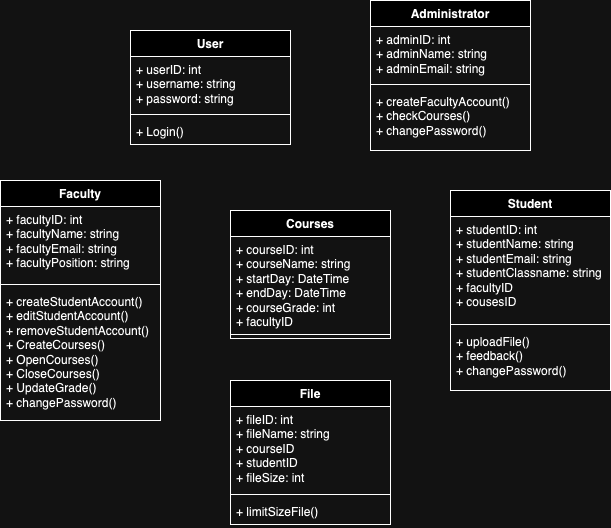

The diagram above was exported from draw.io. Its source (the exported page's mxGraphModel, read from the mxfile embedded in the PNG):
<mxGraphModel dx="954" dy="1706" grid="1" gridSize="10" guides="1" tooltips="1" connect="1" arrows="1" fold="1" page="1" pageScale="1" pageWidth="850" pageHeight="1100" math="0" shadow="0">
  <root>
    <mxCell id="0" />
    <mxCell id="1" parent="0" />
    <mxCell id="tkXwOdzXf7MQs0tWikZI-7" value="User" style="swimlane;fontStyle=1;align=center;verticalAlign=top;childLayout=stackLayout;horizontal=1;startSize=26;horizontalStack=0;resizeParent=1;resizeParentMax=0;resizeLast=0;collapsible=1;marginBottom=0;whiteSpace=wrap;html=1;" vertex="1" parent="1">
      <mxGeometry x="150" y="20" width="160" height="114" as="geometry" />
    </mxCell>
    <mxCell id="tkXwOdzXf7MQs0tWikZI-8" value="+ userID: int&lt;div&gt;+ username: string&lt;/div&gt;&lt;div&gt;+ password: string&lt;/div&gt;" style="text;strokeColor=none;fillColor=none;align=left;verticalAlign=top;spacingLeft=4;spacingRight=4;overflow=hidden;rotatable=0;points=[[0,0.5],[1,0.5]];portConstraint=eastwest;whiteSpace=wrap;html=1;" vertex="1" parent="tkXwOdzXf7MQs0tWikZI-7">
      <mxGeometry y="26" width="160" height="54" as="geometry" />
    </mxCell>
    <mxCell id="tkXwOdzXf7MQs0tWikZI-9" value="" style="line;strokeWidth=1;fillColor=none;align=left;verticalAlign=middle;spacingTop=-1;spacingLeft=3;spacingRight=3;rotatable=0;labelPosition=right;points=[];portConstraint=eastwest;strokeColor=inherit;" vertex="1" parent="tkXwOdzXf7MQs0tWikZI-7">
      <mxGeometry y="80" width="160" height="8" as="geometry" />
    </mxCell>
    <mxCell id="tkXwOdzXf7MQs0tWikZI-10" value="+ Login()" style="text;strokeColor=none;fillColor=none;align=left;verticalAlign=top;spacingLeft=4;spacingRight=4;overflow=hidden;rotatable=0;points=[[0,0.5],[1,0.5]];portConstraint=eastwest;whiteSpace=wrap;html=1;" vertex="1" parent="tkXwOdzXf7MQs0tWikZI-7">
      <mxGeometry y="88" width="160" height="26" as="geometry" />
    </mxCell>
    <mxCell id="tkXwOdzXf7MQs0tWikZI-13" value="Administrator" style="swimlane;fontStyle=1;align=center;verticalAlign=top;childLayout=stackLayout;horizontal=1;startSize=26;horizontalStack=0;resizeParent=1;resizeParentMax=0;resizeLast=0;collapsible=1;marginBottom=0;whiteSpace=wrap;html=1;" vertex="1" parent="1">
      <mxGeometry x="390" y="-10" width="160" height="150" as="geometry" />
    </mxCell>
    <mxCell id="tkXwOdzXf7MQs0tWikZI-14" value="+ adminID: int&lt;div&gt;+ adminName: string&lt;/div&gt;&lt;div&gt;+ adminEmail: string&lt;/div&gt;" style="text;strokeColor=none;fillColor=none;align=left;verticalAlign=top;spacingLeft=4;spacingRight=4;overflow=hidden;rotatable=0;points=[[0,0.5],[1,0.5]];portConstraint=eastwest;whiteSpace=wrap;html=1;" vertex="1" parent="tkXwOdzXf7MQs0tWikZI-13">
      <mxGeometry y="26" width="160" height="54" as="geometry" />
    </mxCell>
    <mxCell id="tkXwOdzXf7MQs0tWikZI-15" value="" style="line;strokeWidth=1;fillColor=none;align=left;verticalAlign=middle;spacingTop=-1;spacingLeft=3;spacingRight=3;rotatable=0;labelPosition=right;points=[];portConstraint=eastwest;strokeColor=inherit;" vertex="1" parent="tkXwOdzXf7MQs0tWikZI-13">
      <mxGeometry y="80" width="160" height="8" as="geometry" />
    </mxCell>
    <mxCell id="tkXwOdzXf7MQs0tWikZI-16" value="+ createFacultyAccount()&lt;div&gt;+ checkCourses()&lt;/div&gt;&lt;div&gt;+ changePassword()&lt;/div&gt;" style="text;strokeColor=none;fillColor=none;align=left;verticalAlign=top;spacingLeft=4;spacingRight=4;overflow=hidden;rotatable=0;points=[[0,0.5],[1,0.5]];portConstraint=eastwest;whiteSpace=wrap;html=1;" vertex="1" parent="tkXwOdzXf7MQs0tWikZI-13">
      <mxGeometry y="88" width="160" height="62" as="geometry" />
    </mxCell>
    <mxCell id="tkXwOdzXf7MQs0tWikZI-18" value="Faculty" style="swimlane;fontStyle=1;align=center;verticalAlign=top;childLayout=stackLayout;horizontal=1;startSize=26;horizontalStack=0;resizeParent=1;resizeParentMax=0;resizeLast=0;collapsible=1;marginBottom=0;whiteSpace=wrap;html=1;" vertex="1" parent="1">
      <mxGeometry x="20" y="170" width="160" height="240" as="geometry" />
    </mxCell>
    <mxCell id="tkXwOdzXf7MQs0tWikZI-19" value="+ facultyID: int&lt;div&gt;+&amp;nbsp;&lt;span style=&quot;background-color: initial;&quot;&gt;facultyN&lt;/span&gt;&lt;span style=&quot;background-color: initial;&quot;&gt;ame: string&lt;/span&gt;&lt;/div&gt;&lt;div&gt;&lt;span style=&quot;background-color: initial;&quot;&gt;+&amp;nbsp;&lt;/span&gt;&lt;span style=&quot;background-color: initial;&quot;&gt;facultyEmail: string&lt;/span&gt;&lt;/div&gt;&lt;div&gt;&lt;span style=&quot;background-color: initial;&quot;&gt;+&amp;nbsp;&lt;/span&gt;&lt;span style=&quot;background-color: initial;&quot;&gt;facultyPosition: string&lt;/span&gt;&lt;/div&gt;" style="text;strokeColor=none;fillColor=none;align=left;verticalAlign=top;spacingLeft=4;spacingRight=4;overflow=hidden;rotatable=0;points=[[0,0.5],[1,0.5]];portConstraint=eastwest;whiteSpace=wrap;html=1;" vertex="1" parent="tkXwOdzXf7MQs0tWikZI-18">
      <mxGeometry y="26" width="160" height="74" as="geometry" />
    </mxCell>
    <mxCell id="tkXwOdzXf7MQs0tWikZI-20" value="" style="line;strokeWidth=1;fillColor=none;align=left;verticalAlign=middle;spacingTop=-1;spacingLeft=3;spacingRight=3;rotatable=0;labelPosition=right;points=[];portConstraint=eastwest;strokeColor=inherit;" vertex="1" parent="tkXwOdzXf7MQs0tWikZI-18">
      <mxGeometry y="100" width="160" height="8" as="geometry" />
    </mxCell>
    <mxCell id="tkXwOdzXf7MQs0tWikZI-21" value="+ createStudentAccount()&lt;div&gt;+ editStudentAccount()&lt;/div&gt;&lt;div&gt;+ removeStudentAccount()&lt;br&gt;&lt;div&gt;+ CreateCourses()&lt;/div&gt;&lt;div&gt;+ OpenCourses()&lt;/div&gt;&lt;div&gt;+ CloseCourses()&lt;/div&gt;&lt;div&gt;+ UpdateGrade()&lt;/div&gt;&lt;div&gt;+ changePassword()&lt;br&gt;&lt;/div&gt;&lt;/div&gt;" style="text;strokeColor=none;fillColor=none;align=left;verticalAlign=top;spacingLeft=4;spacingRight=4;overflow=hidden;rotatable=0;points=[[0,0.5],[1,0.5]];portConstraint=eastwest;whiteSpace=wrap;html=1;" vertex="1" parent="tkXwOdzXf7MQs0tWikZI-18">
      <mxGeometry y="108" width="160" height="132" as="geometry" />
    </mxCell>
    <mxCell id="tkXwOdzXf7MQs0tWikZI-22" value="Student" style="swimlane;fontStyle=1;align=center;verticalAlign=top;childLayout=stackLayout;horizontal=1;startSize=26;horizontalStack=0;resizeParent=1;resizeParentMax=0;resizeLast=0;collapsible=1;marginBottom=0;whiteSpace=wrap;html=1;" vertex="1" parent="1">
      <mxGeometry x="470" y="180" width="160" height="200" as="geometry" />
    </mxCell>
    <mxCell id="tkXwOdzXf7MQs0tWikZI-23" value="+ studentID: int&lt;div&gt;+ studentName: string&lt;/div&gt;&lt;div&gt;+ studentEmail: string&lt;/div&gt;&lt;div&gt;+ studentClassname: string&lt;/div&gt;&lt;div&gt;+ facultyID&lt;/div&gt;&lt;div&gt;+ cousesID&lt;/div&gt;" style="text;strokeColor=none;fillColor=none;align=left;verticalAlign=top;spacingLeft=4;spacingRight=4;overflow=hidden;rotatable=0;points=[[0,0.5],[1,0.5]];portConstraint=eastwest;whiteSpace=wrap;html=1;" vertex="1" parent="tkXwOdzXf7MQs0tWikZI-22">
      <mxGeometry y="26" width="160" height="104" as="geometry" />
    </mxCell>
    <mxCell id="tkXwOdzXf7MQs0tWikZI-24" value="" style="line;strokeWidth=1;fillColor=none;align=left;verticalAlign=middle;spacingTop=-1;spacingLeft=3;spacingRight=3;rotatable=0;labelPosition=right;points=[];portConstraint=eastwest;strokeColor=inherit;" vertex="1" parent="tkXwOdzXf7MQs0tWikZI-22">
      <mxGeometry y="130" width="160" height="8" as="geometry" />
    </mxCell>
    <mxCell id="tkXwOdzXf7MQs0tWikZI-25" value="+ uploadFile()&lt;div&gt;+ feedback()&lt;/div&gt;&lt;div&gt;+ changePassword()&lt;br&gt;&lt;/div&gt;" style="text;strokeColor=none;fillColor=none;align=left;verticalAlign=top;spacingLeft=4;spacingRight=4;overflow=hidden;rotatable=0;points=[[0,0.5],[1,0.5]];portConstraint=eastwest;whiteSpace=wrap;html=1;" vertex="1" parent="tkXwOdzXf7MQs0tWikZI-22">
      <mxGeometry y="138" width="160" height="62" as="geometry" />
    </mxCell>
    <mxCell id="tkXwOdzXf7MQs0tWikZI-26" value="Courses" style="swimlane;fontStyle=1;align=center;verticalAlign=top;childLayout=stackLayout;horizontal=1;startSize=26;horizontalStack=0;resizeParent=1;resizeParentMax=0;resizeLast=0;collapsible=1;marginBottom=0;whiteSpace=wrap;html=1;" vertex="1" parent="1">
      <mxGeometry x="250" y="200" width="160" height="128" as="geometry" />
    </mxCell>
    <mxCell id="tkXwOdzXf7MQs0tWikZI-27" value="+ courseID: int&lt;div&gt;+ courseName: string&lt;/div&gt;&lt;div&gt;+ startDay: DateTime&lt;/div&gt;&lt;div&gt;+ endDay: DateTime&lt;/div&gt;&lt;div&gt;+ courseGrade: int&lt;/div&gt;&lt;div&gt;+ facultyID&lt;/div&gt;" style="text;strokeColor=none;fillColor=none;align=left;verticalAlign=top;spacingLeft=4;spacingRight=4;overflow=hidden;rotatable=0;points=[[0,0.5],[1,0.5]];portConstraint=eastwest;whiteSpace=wrap;html=1;" vertex="1" parent="tkXwOdzXf7MQs0tWikZI-26">
      <mxGeometry y="26" width="160" height="94" as="geometry" />
    </mxCell>
    <mxCell id="tkXwOdzXf7MQs0tWikZI-28" value="" style="line;strokeWidth=1;fillColor=none;align=left;verticalAlign=middle;spacingTop=-1;spacingLeft=3;spacingRight=3;rotatable=0;labelPosition=right;points=[];portConstraint=eastwest;strokeColor=inherit;" vertex="1" parent="tkXwOdzXf7MQs0tWikZI-26">
      <mxGeometry y="120" width="160" height="8" as="geometry" />
    </mxCell>
    <mxCell id="tkXwOdzXf7MQs0tWikZI-30" value="File" style="swimlane;fontStyle=1;align=center;verticalAlign=top;childLayout=stackLayout;horizontal=1;startSize=26;horizontalStack=0;resizeParent=1;resizeParentMax=0;resizeLast=0;collapsible=1;marginBottom=0;whiteSpace=wrap;html=1;" vertex="1" parent="1">
      <mxGeometry x="250" y="370" width="160" height="144" as="geometry" />
    </mxCell>
    <mxCell id="tkXwOdzXf7MQs0tWikZI-31" value="+ fileID: int&lt;div&gt;+ fileName: string&lt;/div&gt;&lt;div&gt;+ courseID&lt;/div&gt;&lt;div&gt;+ studentID&lt;/div&gt;&lt;div&gt;+ fileSize: int&lt;/div&gt;" style="text;strokeColor=none;fillColor=none;align=left;verticalAlign=top;spacingLeft=4;spacingRight=4;overflow=hidden;rotatable=0;points=[[0,0.5],[1,0.5]];portConstraint=eastwest;whiteSpace=wrap;html=1;" vertex="1" parent="tkXwOdzXf7MQs0tWikZI-30">
      <mxGeometry y="26" width="160" height="84" as="geometry" />
    </mxCell>
    <mxCell id="tkXwOdzXf7MQs0tWikZI-32" value="" style="line;strokeWidth=1;fillColor=none;align=left;verticalAlign=middle;spacingTop=-1;spacingLeft=3;spacingRight=3;rotatable=0;labelPosition=right;points=[];portConstraint=eastwest;strokeColor=inherit;" vertex="1" parent="tkXwOdzXf7MQs0tWikZI-30">
      <mxGeometry y="110" width="160" height="8" as="geometry" />
    </mxCell>
    <mxCell id="tkXwOdzXf7MQs0tWikZI-33" value="+ limitSizeFile()" style="text;strokeColor=none;fillColor=none;align=left;verticalAlign=top;spacingLeft=4;spacingRight=4;overflow=hidden;rotatable=0;points=[[0,0.5],[1,0.5]];portConstraint=eastwest;whiteSpace=wrap;html=1;" vertex="1" parent="tkXwOdzXf7MQs0tWikZI-30">
      <mxGeometry y="118" width="160" height="26" as="geometry" />
    </mxCell>
  </root>
</mxGraphModel>